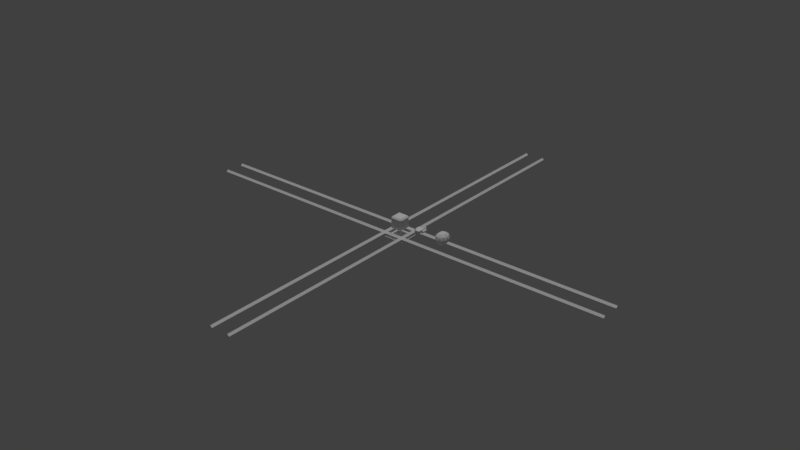 # Source: meshes.blend  (saved by Blender 2.79.0; exported with 4.5.12 LTS)
import bpy
from mathutils import Matrix  # noqa: F401  (used for matrix-valued properties, if any)

bpy.ops.wm.read_factory_settings(use_empty=True)
scene = bpy.context.scene
scene.name = 'Scene'

# ---- collections
col_collection_1 = bpy.data.collections.new('Collection 1'); scene.collection.children.link(col_collection_1)

# ---- materials (node trees are filled in below, after node groups)
mat_vertexcolor = bpy.data.materials.new('VertexColor')
mat_vertexcolor.alpha_threshold = 0.0
mat_vertexcolor.use_transparent_shadow = False
mat_vertexcolor.roughness = 0.5
mat_vertexcolor.specular_intensity = 0.0

# ---- node groups
ng_auto_smooth = bpy.data.node_groups.new('Auto Smooth', 'GeometryNodeTree')
_s = ng_auto_smooth.interface.new_socket(name='Geometry', in_out='OUTPUT', socket_type='NodeSocketGeometry')
_s = ng_auto_smooth.interface.new_socket(name='Geometry', in_out='INPUT', socket_type='NodeSocketGeometry')
_s = ng_auto_smooth.interface.new_socket(name='Angle', in_out='INPUT', socket_type='NodeSocketFloat')
_s.subtype = 'ANGLE'
_s.min_value = 0.0
_s.max_value = 3.142
ng_auto_smooth.is_modifier = True
_N = ng_auto_smooth.nodes; _L = ng_auto_smooth.links
n0 = _N.new('NodeGroupOutput'); n0.name = 'Group Output'; n0.location = (480, -100)
n1 = _N.new('NodeGroupInput'); n1.name = 'Group Input'; n1.location = (-420, -300)
n2 = _N.new('NodeGroupInput'); n2.name = 'Group Input.001'; n2.location = (-60, -100)
n3 = _N.new('GeometryNodeSetShadeSmooth'); n3.name = 'Set Shade Smooth'; n3.location = (120, -100)
n3.domain = 'EDGE'
n4 = _N.new('GeometryNodeSetShadeSmooth'); n4.name = 'Set Shade Smooth.001'; n4.location = (300, -100)
n5 = _N.new('GeometryNodeInputMeshEdgeAngle'); n5.name = 'Edge Angle'; n5.location = (-420, -220)
n6 = _N.new('GeometryNodeInputEdgeSmooth'); n6.name = 'Is Edge Smooth'; n6.location = (-60, -160)
n7 = _N.new('GeometryNodeInputShadeSmooth'); n7.name = 'Is Face Smooth'; n7.location = (-240, -340)
n8 = _N.new('FunctionNodeBooleanMath'); n8.name = 'Boolean Math'; n8.location = (-60, -220)
n9 = _N.new('FunctionNodeCompare'); n9.name = 'Compare'; n9.location = (-240, -180)
n9.operation = 'LESS_EQUAL'
_L.new(n5.outputs[0], n9.inputs[0])
_L.new(n4.outputs[0], n0.inputs[0])
_L.new(n1.outputs[1], n9.inputs[1])
_L.new(n9.outputs[0], n8.inputs[0])
_L.new(n7.outputs[0], n8.inputs[1])
_L.new(n2.outputs[0], n3.inputs[0])
_L.new(n6.outputs[0], n3.inputs[1])
_L.new(n3.outputs[0], n4.inputs[0])
_L.new(n8.outputs[0], n3.inputs[2])
n0.is_active_output = True

# ---- material node trees

# ---- world
world_world = bpy.data.worlds.new('World'); scene.world = world_world
world_world.color = (0.05088, 0.05088, 0.05088)
world_world.use_sun_shadow = False
world_world.sun_shadow_jitter_overblur = 0.0
world_world.cycles.sampling_method = 'MANUAL'

# ---- lights
light_hemi = bpy.data.lights.new('Hemi', 'SUN')
light_hemi.transmission_factor = 0.0
light_hemi.angle = 0.1993
light_hemi.energy = 1.0
light_hemi.shadow_buffer_clip_start = 0.5
light_hemi.shadow_soft_size = 0.1
light_hemi.shadow_cascade_max_distance = 1000.0

# ---- meshes
me_egg = bpy.data.meshes.new('Egg')
me_egg.from_pydata([(0.1462, 0.2454, -4.265e-09), (-4.265e-09, 0.3155, -4.265e-09), (0.1712, -0.1786, 0.1308), (-0.06538, -0.2555, 0.1308), (-0.2116, -0.03992, 0.1308), (-0.06538, 0.2454, 0.1308), (0.1712, 0.1404, 0.1308), (0.0404, -0.1786, 0.2116), (0.1308, -0.03986, 0.2116), (-0.1058, -0.1262, 0.2116), (-0.1058, 0.08376, 0.2116), (0.0404, 0.1404, 0.2116), (-4.265e-09, -0.03309, 0.2487), (0.2225, -0.03309, 0.1112), (0.06874, 0.2597, 0.1112), (-0.18, 0.1399, 0.1112), (-0.18, -0.185, 0.1112), (0.06874, -0.2658, 0.1112), (0.18, 0.1399, -0.1112), (-0.06874, 0.2597, -0.1112), (-0.2225, -0.03309, -0.1112), (-0.06874, -0.2658, -0.1112), (0.18, -0.185, -0.1112), (-4.265e-09, -0.03309, -0.2487), (-0.2365, 0.08376, -4.265e-09), (-0.1462, 0.2454, -4.265e-09), (-0.1462, -0.2555, -4.265e-09), (-0.2365, -0.1262, -4.265e-09), (0.1462, -0.2555, -4.265e-09), (-4.265e-09, -0.303, -4.265e-09), (0.2365, 0.08376, -4.265e-09), (0.2365, -0.1262, -4.265e-09), (0.06538, 0.2454, -0.1308), (-0.1712, 0.1404, -0.1308), (-0.0404, 0.1404, -0.2116), (-0.1712, -0.1786, -0.1308), (-0.1308, -0.03986, -0.2116), (0.1058, 0.08376, -0.2116), (0.2116, -0.03992, -0.1308), (0.06538, -0.2555, -0.1308), (0.1058, -0.1262, -0.2116), (-0.0404, -0.1786, -0.2116)], [], [(40, 23, 37), (38, 40, 37), (38, 37, 18), (40, 22, 39), (41, 40, 39), (41, 39, 21), (13, 6, 8), (14, 5, 11), (15, 4, 10), (16, 3, 9), (17, 2, 7), (18, 0, 30), (19, 25, 1), (20, 27, 24), (21, 29, 26), (22, 31, 28), (18, 32, 0), (19, 33, 25), (20, 35, 27), (21, 39, 29), (22, 38, 31), (23, 34, 37), (23, 36, 34), (23, 41, 36), (22, 40, 38), (23, 40, 41), (36, 35, 20), (36, 41, 35), (41, 21, 35), (34, 33, 19), (34, 36, 33), (36, 20, 33), (37, 32, 18), (37, 34, 32), (34, 19, 32), (31, 30, 13), (31, 38, 30), (38, 18, 30), (29, 28, 17), (29, 39, 28), (39, 22, 28), (27, 26, 16), (27, 35, 26), (35, 21, 26), (25, 24, 15), (25, 33, 24), (33, 20, 24), (0, 1, 14), (0, 32, 1), (32, 19, 1), (28, 2, 17), (28, 31, 2), (31, 13, 2), (26, 3, 16), (26, 29, 3), (29, 17, 3), (24, 4, 15), (24, 27, 4), (27, 16, 4), (1, 5, 14), (1, 25, 5), (25, 15, 5), (30, 6, 13), (30, 0, 6), (0, 14, 6), (7, 8, 12), (7, 2, 8), (2, 13, 8), (9, 7, 12), (9, 3, 7), (3, 17, 7), (10, 9, 12), (10, 4, 9), (4, 16, 9), (11, 10, 12), (11, 5, 10), (5, 15, 10), (8, 11, 12), (8, 6, 11), (6, 14, 11)])
_ca = me_egg.color_attributes.new('Col', 'BYTE_COLOR', 'CORNER')
_ca.data.foreach_set('color', [1.0, 1.0, 1.0, 1.0, 1.0, 1.0, 1.0, 1.0, 1.0, 1.0, 1.0, 1.0, 1.0, 1.0, 1.0, 1.0, 1.0, 1.0, 1.0, 1.0, 1.0, 1.0, 1.0, 1.0, 0.4678, 0.2918, 0.6172, 1.0, 0.4678, 0.2918, 0.6172, 1.0, 0.4678, 0.2918, 0.6172, 1.0, 1.0, 1.0, 1.0, 1.0, 1.0, 1.0, 1.0, 1.0, 1.0, 1.0, 1.0, 1.0, 1.0, 1.0, 1.0, 1.0, 1.0, 1.0, 1.0, 1.0, 1.0, 1.0, 1.0, 1.0, 1.0, 1.0, 1.0, 1.0, 1.0, 1.0, 1.0, 1.0, 1.0, 1.0, 1.0, 1.0, 1.0, 1.0, 1.0, 1.0, 1.0, 1.0, 1.0, 1.0, 1.0, 1.0, 1.0, 1.0, 1.0, 1.0, 1.0, 1.0, 1.0, 1.0, 1.0, 1.0, 1.0, 1.0, 1.0, 1.0, 0.7231, 0.3515, 0.2423, 1.0, 0.7231, 0.3515, 0.2423, 1.0, 0.7231, 0.3515, 0.2423, 1.0, 1.0, 1.0, 1.0, 1.0, 1.0, 1.0, 1.0, 1.0, 1.0, 1.0, 1.0, 1.0, 1.0, 1.0, 1.0, 1.0, 1.0, 1.0, 1.0, 1.0, 1.0, 1.0, 1.0, 1.0, 1.0, 1.0, 1.0, 1.0, 1.0, 1.0, 1.0, 1.0, 1.0, 1.0, 1.0, 1.0, 1.0, 1.0, 1.0, 1.0, 1.0, 1.0, 1.0, 1.0, 1.0, 1.0, 1.0, 1.0, 1.0, 1.0, 1.0, 1.0, 1.0, 1.0, 1.0, 1.0, 1.0, 1.0, 1.0, 1.0, 1.0, 1.0, 1.0, 1.0, 1.0, 1.0, 1.0, 1.0, 1.0, 1.0, 1.0, 1.0, 1.0, 1.0, 1.0, 1.0, 1.0, 1.0, 1.0, 1.0, 1.0, 1.0, 1.0, 1.0, 1.0, 1.0, 1.0, 1.0, 1.0, 1.0, 1.0, 1.0, 1.0, 1.0, 1.0, 1.0, 1.0, 1.0, 1.0, 1.0, 1.0, 1.0, 1.0, 1.0, 1.0, 1.0, 1.0, 1.0, 0.5395, 0.2705, 0.4179, 1.0, 0.5395, 0.2705, 0.4179, 1.0, 0.5395, 0.2705, 0.4179, 1.0, 1.0, 1.0, 1.0, 1.0, 1.0, 1.0, 1.0, 1.0, 1.0, 1.0, 1.0, 1.0, 0.4678, 0.2918, 0.6172, 1.0, 0.4678, 0.2918, 0.6172, 1.0, 0.4678, 0.2918, 0.6172, 1.0, 0.5395, 0.2705, 0.4179, 1.0, 0.5395, 0.2705, 0.4179, 1.0, 0.5395, 0.2705, 0.4179, 1.0, 1.0, 1.0, 1.0, 1.0, 1.0, 1.0, 1.0, 1.0, 1.0, 1.0, 1.0, 1.0, 1.0, 1.0, 1.0, 1.0, 1.0, 1.0, 1.0, 1.0, 1.0, 1.0, 1.0, 1.0, 0.4678, 0.2918, 0.6172, 1.0, 0.4678, 0.2918, 0.6172, 1.0, 0.4678, 0.2918, 0.6172, 1.0, 0.5395, 0.2705, 0.4179, 1.0, 0.5395, 0.2705, 0.4179, 1.0, 0.5395, 0.2705, 0.4179, 1.0, 1.0, 1.0, 1.0, 1.0, 1.0, 1.0, 1.0, 1.0, 1.0, 1.0, 1.0, 1.0, 0.5395, 0.2705, 0.4179, 1.0, 0.5395, 0.2705, 0.4179, 1.0, 0.5395, 0.2705, 0.4179, 1.0, 1.0, 1.0, 1.0, 1.0, 1.0, 1.0, 1.0, 1.0, 1.0, 1.0, 1.0, 1.0, 1.0, 1.0, 1.0, 1.0, 1.0, 1.0, 1.0, 1.0, 1.0, 1.0, 1.0, 1.0, 0.5395, 0.2705, 0.4179, 1.0, 0.5395, 0.2705, 0.4179, 1.0, 0.5395, 0.2705, 0.4179, 1.0, 1.0, 1.0, 1.0, 1.0, 1.0, 1.0, 1.0, 1.0, 1.0, 1.0, 1.0, 1.0, 1.0, 1.0, 1.0, 1.0, 1.0, 1.0, 1.0, 1.0, 1.0, 1.0, 1.0, 1.0, 1.0, 1.0, 1.0, 1.0, 1.0, 1.0, 1.0, 1.0, 1.0, 1.0, 1.0, 1.0, 1.0, 1.0, 1.0, 1.0, 1.0, 1.0, 1.0, 1.0, 1.0, 1.0, 1.0, 1.0, 1.0, 1.0, 1.0, 1.0, 1.0, 1.0, 1.0, 1.0, 1.0, 1.0, 1.0, 1.0, 1.0, 1.0, 1.0, 1.0, 1.0, 1.0, 1.0, 1.0, 1.0, 1.0, 1.0, 1.0, 0.4678, 0.2918, 0.6172, 1.0, 0.4678, 0.2918, 0.6172, 1.0, 0.4678, 0.2918, 0.6172, 1.0, 1.0, 1.0, 1.0, 1.0, 1.0, 1.0, 1.0, 1.0, 1.0, 1.0, 1.0, 1.0, 1.0, 1.0, 1.0, 1.0, 1.0, 1.0, 1.0, 1.0, 1.0, 1.0, 1.0, 1.0, 1.0, 1.0, 1.0, 1.0, 1.0, 1.0, 1.0, 1.0, 1.0, 1.0, 1.0, 1.0, 1.0, 1.0, 1.0, 1.0, 1.0, 1.0, 1.0, 1.0, 1.0, 1.0, 1.0, 1.0, 1.0, 1.0, 1.0, 1.0, 1.0, 1.0, 1.0, 1.0, 1.0, 1.0, 1.0, 1.0, 1.0, 1.0, 1.0, 1.0, 1.0, 1.0, 1.0, 1.0, 1.0, 1.0, 1.0, 1.0, 1.0, 1.0, 1.0, 1.0, 1.0, 1.0, 1.0, 1.0, 1.0, 1.0, 1.0, 1.0, 1.0, 1.0, 1.0, 1.0, 1.0, 1.0, 1.0, 1.0, 1.0, 1.0, 1.0, 1.0, 0.5395, 0.2705, 0.4179, 1.0, 0.5395, 0.2705, 0.4179, 1.0, 0.5395, 0.2705, 0.4179, 1.0, 1.0, 1.0, 1.0, 1.0, 1.0, 1.0, 1.0, 1.0, 1.0, 1.0, 1.0, 1.0, 1.0, 1.0, 1.0, 1.0, 1.0, 1.0, 1.0, 1.0, 1.0, 1.0, 1.0, 1.0, 1.0, 1.0, 1.0, 1.0, 1.0, 1.0, 1.0, 1.0, 1.0, 1.0, 1.0, 1.0, 1.0, 1.0, 1.0, 1.0, 1.0, 1.0, 1.0, 1.0, 1.0, 1.0, 1.0, 1.0, 1.0, 1.0, 1.0, 1.0, 1.0, 1.0, 1.0, 1.0, 1.0, 1.0, 1.0, 1.0, 0.7157, 0.7231, 0.1683, 1.0, 0.7157, 0.7231, 0.1683, 1.0, 0.7157, 0.7231, 0.1683, 1.0, 1.0, 1.0, 1.0, 1.0, 1.0, 1.0, 1.0, 1.0, 1.0, 1.0, 1.0, 1.0, 1.0, 1.0, 1.0, 1.0, 1.0, 1.0, 1.0, 1.0, 1.0, 1.0, 1.0, 1.0, 1.0, 1.0, 1.0, 1.0, 1.0, 1.0, 1.0, 1.0, 1.0, 1.0, 1.0, 1.0, 0.7231, 0.3515, 0.2423, 1.0, 0.7231, 0.3515, 0.2423, 1.0, 0.7231, 0.3515, 0.2423, 1.0, 1.0, 1.0, 1.0, 1.0, 1.0, 1.0, 1.0, 1.0, 1.0, 1.0, 1.0, 1.0, 0.7231, 0.3515, 0.2423, 1.0, 0.7231, 0.3515, 0.2423, 1.0, 0.7231, 0.3515, 0.2423, 1.0, 1.0, 1.0, 1.0, 1.0, 1.0, 1.0, 1.0, 1.0, 1.0, 1.0, 1.0, 1.0, 1.0, 1.0, 1.0, 1.0, 1.0, 1.0, 1.0, 1.0, 1.0, 1.0, 1.0, 1.0, 1.0, 1.0, 1.0, 1.0, 1.0, 1.0, 1.0, 1.0, 1.0, 1.0, 1.0, 1.0, 0.7157, 0.7231, 0.1683, 1.0, 0.7157, 0.7231, 0.1683, 1.0, 0.7157, 0.7231, 0.1683, 1.0, 1.0, 1.0, 1.0, 1.0, 1.0, 1.0, 1.0, 1.0, 1.0, 1.0, 1.0, 1.0, 1.0, 1.0, 1.0, 1.0, 1.0, 1.0, 1.0, 1.0, 1.0, 1.0, 1.0, 1.0, 1.0, 1.0, 1.0, 1.0, 1.0, 1.0, 1.0, 1.0, 1.0, 1.0, 1.0, 1.0, 0.7157, 0.7231, 0.1683, 1.0, 0.7157, 0.7231, 0.1683, 1.0, 0.7157, 0.7231, 0.1683, 1.0, 1.0, 1.0, 1.0, 1.0, 1.0, 1.0, 1.0, 1.0, 1.0, 1.0, 1.0, 1.0, 0.7157, 0.7231, 0.1683, 1.0, 0.7157, 0.7231, 0.1683, 1.0, 0.7157, 0.7231, 0.1683, 1.0, 1.0, 1.0, 1.0, 1.0, 1.0, 1.0, 1.0, 1.0, 1.0, 1.0, 1.0, 1.0, 1.0, 1.0, 1.0, 1.0, 1.0, 1.0, 1.0, 1.0, 1.0, 1.0, 1.0, 1.0, 1.0, 1.0, 1.0, 1.0, 1.0, 1.0, 1.0, 1.0, 1.0, 1.0, 1.0, 1.0, 1.0, 1.0, 1.0, 1.0, 1.0, 1.0, 1.0, 1.0, 1.0, 1.0, 1.0, 1.0, 0.7231, 0.3515, 0.2423, 1.0, 0.7231, 0.3515, 0.2423, 1.0, 0.7231, 0.3515, 0.2423, 1.0, 0.7157, 0.7231, 0.1683, 1.0, 0.7157, 0.7231, 0.1683, 1.0, 0.7157, 0.7231, 0.1683, 1.0, 1.0, 1.0, 1.0, 1.0, 1.0, 1.0, 1.0, 1.0, 1.0, 1.0, 1.0, 1.0, 1.0, 1.0, 1.0, 1.0, 1.0, 1.0, 1.0, 1.0, 1.0, 1.0, 1.0, 1.0, 1.0, 1.0, 1.0, 1.0, 1.0, 1.0, 1.0, 1.0, 1.0, 1.0, 1.0, 1.0, 0.7157, 0.7231, 0.1683, 1.0, 0.7157, 0.7231, 0.1683, 1.0, 0.7157, 0.7231, 0.1683, 1.0, 1.0, 1.0, 1.0, 1.0, 1.0, 1.0, 1.0, 1.0, 1.0, 1.0, 1.0, 1.0])
me_egg.materials.append(mat_vertexcolor)
me_egg.use_remesh_preserve_volume = False
me_egg.use_remesh_preserve_attributes = False
me_egg.use_mirror_vertex_groups = False
me_egg.use_paint_bone_selection = False
me_egg.use_paint_mask = True
me_egg.update()
me_doll = bpy.data.meshes.new('Doll')
me_doll.from_pydata([(-1.08e-09, 0.1683, -0.07677), (0.05555, 0.1279, -0.03433), (-0.02122, 0.103, -0.03433), (-0.06866, 0.1683, -0.03433), (-0.02122, 0.2336, -0.03433), (0.05555, 0.2086, -0.03433), (0.02122, 0.103, 0.03433), (-0.05555, 0.1279, 0.03433), (-0.05555, 0.2086, 0.03433), (0.02122, 0.2336, 0.03433), (0.06866, 0.1683, 0.03433), (-1.08e-09, 0.1683, 0.07677), (-0.01247, 0.1299, -0.0653), (0.03265, 0.1445, -0.0653), (0.02018, 0.1062, -0.04036), (0.0653, 0.1683, -0.04036), (0.03265, 0.192, -0.0653), (-0.04036, 0.1683, -0.0653), (-0.05283, 0.1299, -0.04036), (-0.01247, 0.2066, -0.0653), (-0.05283, 0.2066, -0.04036), (0.02018, 0.2304, -0.04036), (0.07301, 0.1445, 9.644e-10), (0.07301, 0.192, 9.644e-10), (-1.08e-09, 0.0915, 9.644e-10), (0.04512, 0.1062, 9.644e-10), (-0.07301, 0.1445, 9.644e-10), (-0.04512, 0.1062, 9.644e-10), (-0.04512, 0.2304, 9.644e-10), (-0.07301, 0.192, 9.644e-10), (0.04512, 0.2304, 9.644e-10), (-1.08e-09, 0.245, 9.644e-10), (0.05283, 0.1299, 0.04036), (-0.02018, 0.1062, 0.04036), (-0.0653, 0.1683, 0.04036), (-0.02018, 0.2304, 0.04036), (0.05283, 0.2066, 0.04036), (0.01247, 0.1299, 0.0653), (0.04036, 0.1683, 0.0653), (-0.03265, 0.1445, 0.0653), (-0.03265, 0.192, 0.0653), (0.01247, 0.2066, 0.0653), (-0.09659, -0.2449, -0.05132), (-0.09659, -0.2449, 0.05132), (-0.09659, 0.08143, -0.05132), (-0.09659, 0.08143, 0.05132), (0.09659, -0.2449, -0.05132), (0.09659, -0.2449, 0.05132), (0.09659, 0.08143, -0.05132), (0.09659, 0.08143, 0.05132), (0.1532, 0.08143, 0.04733), (0.1351, 0.08143, 0.04373), (0.1197, 0.08143, 0.03347), (0.1095, 0.08143, 0.01811), (0.1059, 0.08143, -9.165e-11), (0.1095, 0.08143, -0.01811), (0.1197, 0.08143, -0.03347), (0.1351, 0.08143, -0.04373), (0.1532, 0.08143, -0.04733), (0.1713, 0.08143, -0.04373), (0.1867, 0.08143, -0.03347), (0.1969, 0.08143, -0.01811), (0.2005, 0.08143, 2.542e-09), (0.1969, 0.08143, 0.01811), (0.1867, 0.08143, 0.03347), (0.1713, 0.08143, 0.04373), (0.1532, -0.1205, 0.04733), (0.1351, -0.1205, 0.04373), (0.1197, -0.1205, 0.03347), (0.1095, -0.1205, 0.01811), (0.1059, -0.1205, -9.165e-11), (0.1095, -0.1205, -0.01811), (0.1197, -0.1205, -0.03347), (0.1351, -0.1205, -0.04373), (0.1532, -0.1205, -0.04733), (0.1713, -0.1205, -0.04373), (0.1867, -0.1205, -0.03347), (0.1969, -0.1205, -0.01811), (0.2005, -0.1205, 2.542e-09), (0.1969, -0.1205, 0.01811), (0.1867, -0.1205, 0.03347), (0.1713, -0.1205, 0.04373), (-0.1532, 0.08143, 0.04733), (-0.1713, 0.08143, 0.04373), (-0.1867, 0.08143, 0.03347), (-0.1969, 0.08143, 0.01811), (-0.2005, 0.08143, -9.165e-11), (-0.1969, 0.08143, -0.01811), (-0.1867, 0.08143, -0.03347), (-0.1713, 0.08143, -0.04373), (-0.1532, 0.08143, -0.04733), (-0.1351, 0.08143, -0.04373), (-0.1197, 0.08143, -0.03347), (-0.1095, 0.08143, -0.01811), (-0.1059, 0.08143, 2.542e-09), (-0.1095, 0.08143, 0.01811), (-0.1197, 0.08143, 0.03347), (-0.1351, 0.08143, 0.04373), (-0.1532, -0.1205, 0.04733), (-0.1713, -0.1205, 0.04373), (-0.1867, -0.1205, 0.03347), (-0.1969, -0.1205, 0.01811), (-0.2005, -0.1205, -9.165e-11), (-0.1969, -0.1205, -0.01811), (-0.1867, -0.1205, -0.03347), (-0.1713, -0.1205, -0.04373), (-0.1532, -0.1205, -0.04733), (-0.1351, -0.1205, -0.04373), (-0.1197, -0.1205, -0.03347), (-0.1095, -0.1205, -0.01811), (-0.1059, -0.1205, 2.542e-09), (-0.1095, -0.1205, 0.01811), (-0.1197, -0.1205, 0.03347), (-0.1351, -0.1205, 0.04373), (-1.543e-08, 0.2066, -0.089), (0.06731, 0.1413, -0.0611), (-0.02571, 0.1136, -0.07305), (-0.08319, 0.1863, -0.04177), (-0.02571, 0.2589, -0.0105), (0.06731, 0.2312, -0.02244), (-0.01511, 0.1584, -0.09462), (0.03956, 0.1747, -0.0876), (0.02445, 0.12, -0.07822), (0.07912, 0.1891, -0.04848), (0.03956, 0.2275, -0.06488), (-0.0489, 0.2011, -0.07624), (-0.06401, 0.1464, -0.06686), (-0.01511, 0.2438, -0.05786), (-0.06401, 0.2319, -0.0301), (0.02445, 0.2583, -0.01873), (0.08846, 0.1434, -0.01492), (0.08846, 0.1962, 0.007801), (-1.543e-08, 0.08437, -0.04033), (0.05467, 0.1007, -0.03331), (-0.08846, 0.1434, -0.01492), (-0.05467, 0.1007, -0.03331), (-0.05467, 0.2389, 0.02618), (-0.08846, 0.1962, 0.007801), (0.05467, 0.2389, 0.02618), (-1.543e-08, 0.2553, 0.03321)], [], [(0, 13, 12), (1, 13, 15), (0, 12, 17), (0, 17, 19), (0, 19, 16), (1, 15, 22), (2, 14, 24), (3, 18, 26), (4, 20, 28), (5, 21, 30), (1, 22, 25), (2, 24, 27), (3, 26, 29), (4, 28, 31), (5, 30, 23), (6, 32, 37), (7, 33, 39), (8, 34, 40), (9, 35, 41), (10, 36, 38), (38, 41, 11), (38, 36, 41), (36, 9, 41), (41, 40, 11), (41, 35, 40), (35, 8, 40), (40, 39, 11), (40, 34, 39), (34, 7, 39), (39, 37, 11), (39, 33, 37), (33, 6, 37), (37, 38, 11), (37, 32, 38), (32, 10, 38), (23, 36, 10), (23, 30, 36), (30, 9, 36), (31, 35, 9), (31, 28, 35), (28, 8, 35), (29, 34, 8), (29, 26, 34), (26, 7, 34), (27, 33, 7), (27, 24, 33), (24, 6, 33), (25, 32, 6), (25, 22, 32), (22, 10, 32), (30, 31, 9), (30, 21, 31), (21, 4, 31), (28, 29, 8), (28, 20, 29), (20, 3, 29), (26, 27, 7), (26, 18, 27), (18, 2, 27), (24, 25, 6), (24, 14, 25), (14, 1, 25), (22, 23, 10), (22, 15, 23), (15, 5, 23), (16, 21, 5), (16, 19, 21), (19, 4, 21), (19, 20, 4), (19, 17, 20), (17, 3, 20), (17, 18, 3), (17, 12, 18), (12, 2, 18), (15, 16, 5), (15, 13, 16), (13, 0, 16), (12, 14, 2), (12, 13, 14), (13, 1, 14), (42, 43, 45, 44), (44, 45, 49, 48), (48, 49, 47, 46), (46, 47, 43, 42), (44, 48, 46, 42), (49, 45, 43, 47), (51, 50, 65, 64, 63, 62, 61, 60, 59, 58, 57, 56, 55, 54, 53, 52), (67, 68, 69, 70, 71, 72, 73, 74, 75, 76, 77, 78, 79, 80, 81, 66), (54, 55, 71, 70), (62, 63, 79, 78), (55, 56, 72, 71), (63, 64, 80, 79), (56, 57, 73, 72), (64, 65, 81, 80), (57, 58, 74, 73), (50, 51, 67, 66), (65, 50, 66, 81), (58, 59, 75, 74), (51, 52, 68, 67), (59, 60, 76, 75), (52, 53, 69, 68), (60, 61, 77, 76), (53, 54, 70, 69), (61, 62, 78, 77), (83, 82, 97, 96, 95, 94, 93, 92, 91, 90, 89, 88, 87, 86, 85, 84), (99, 100, 101, 102, 103, 104, 105, 106, 107, 108, 109, 110, 111, 112, 113, 98), (86, 87, 103, 102), (94, 95, 111, 110), (87, 88, 104, 103), (95, 96, 112, 111), (88, 89, 105, 104), (96, 97, 113, 112), (89, 90, 106, 105), (82, 83, 99, 98), (97, 82, 98, 113), (90, 91, 107, 106), (83, 84, 100, 99), (91, 92, 108, 107), (84, 85, 101, 100), (92, 93, 109, 108), (85, 86, 102, 101), (93, 94, 110, 109), (114, 121, 120), (115, 121, 123), (114, 120, 125), (114, 125, 127), (114, 127, 124), (115, 123, 130), (116, 122, 132), (117, 126, 134), (118, 128, 136), (119, 129, 138), (115, 130, 133), (116, 132, 135), (117, 134, 137), (118, 136, 139), (119, 138, 131), (138, 129, 139), (129, 118, 139), (136, 128, 137), (128, 117, 137), (134, 126, 135), (126, 116, 135), (132, 122, 133), (122, 115, 133), (131, 138, 139, 136, 137, 134, 135, 132, 133, 130), (130, 123, 131), (123, 119, 131), (124, 129, 119), (124, 127, 129), (127, 118, 129), (127, 128, 118), (127, 125, 128), (125, 117, 128), (125, 126, 117), (125, 120, 126), (120, 116, 126), (123, 124, 119), (123, 121, 124), (121, 114, 124), (120, 122, 116), (120, 121, 122), (121, 115, 122)])
me_doll.polygons.foreach_set('use_smooth', [1, 1, 1, 1, 1, 1, 1, 1, 1, 1, 1, 1, 1, 1, 1, 1, 1, 1, 1, 1, 1, 1, 1, 1, 1, 1, 1, 1, 1, 1, 1, 1, 1, 1, 1, 1, 1, 1, 1, 1, 1, 1, 1, 1, 1, 1, 1, 1, 1, 1, 1, 1, 1, 1, 1, 1, 1, 1, 1, 1, 1, 1, 1, 1, 1, 1, 1, 1, 1, 1, 1, 1, 1, 1, 1, 1, 1, 1, 1, 1, 0, 0, 0, 0, 0, 0, 1, 1, 1, 1, 1, 1, 1, 1, 1, 1, 1, 1, 1, 1, 1, 1, 1, 1, 1, 1, 1, 1, 1, 1, 1, 1, 1, 1, 1, 1, 1, 1, 1, 1, 1, 1, 1, 1, 1, 1, 1, 1, 1, 1, 1, 1, 1, 1, 1, 1, 1, 1, 1, 1, 1, 1, 1, 1, 1, 1, 1, 1, 1, 1, 1, 1, 1, 1, 1, 1, 1, 1, 1, 1, 1, 1, 1])
_ca = me_doll.color_attributes.new('Col', 'BYTE_COLOR', 'CORNER')
_ca.data.foreach_set('color', [0.1912, 0.5841, 0.6584, 1.0, 0.1912, 0.5841, 0.6584, 1.0, 0.1912, 0.5841, 0.6584, 1.0, 0.1912, 0.5841, 0.6584, 1.0, 0.1912, 0.5841, 0.6584, 1.0, 0.1912, 0.5841, 0.6584, 1.0, 0.1912, 0.5841, 0.6584, 1.0, 0.1912, 0.5841, 0.6584, 1.0, 0.1912, 0.5841, 0.6584, 1.0, 0.1912, 0.5841, 0.6584, 1.0, 0.1912, 0.5841, 0.6584, 1.0, 0.1912, 0.5841, 0.6584, 1.0, 0.1912, 0.5841, 0.6584, 1.0, 0.1912, 0.5841, 0.6584, 1.0, 0.1912, 0.5841, 0.6584, 1.0, 0.1912, 0.5841, 0.6584, 1.0, 0.1912, 0.5841, 0.6584, 1.0, 0.1912, 0.5841, 0.6584, 1.0, 0.1912, 0.5841, 0.6584, 1.0, 0.1912, 0.5841, 0.6584, 1.0, 0.1912, 0.5841, 0.6584, 1.0, 0.1912, 0.5841, 0.6584, 1.0, 0.1912, 0.5841, 0.6584, 1.0, 0.1912, 0.5841, 0.6584, 1.0, 0.1912, 0.5841, 0.6584, 1.0, 0.1912, 0.5841, 0.6584, 1.0, 0.1912, 0.5841, 0.6584, 1.0, 0.1912, 0.5841, 0.6584, 1.0, 0.1912, 0.5841, 0.6584, 1.0, 0.1912, 0.5841, 0.6584, 1.0, 0.1912, 0.5841, 0.6584, 1.0, 0.1912, 0.5841, 0.6584, 1.0, 0.1912, 0.5841, 0.6584, 1.0, 0.1912, 0.5841, 0.6584, 1.0, 0.1912, 0.5841, 0.6584, 1.0, 0.1912, 0.5841, 0.6584, 1.0, 0.1912, 0.5841, 0.6584, 1.0, 0.1912, 0.5841, 0.6584, 1.0, 0.1912, 0.5841, 0.6584, 1.0, 0.1912, 0.5841, 0.6584, 1.0, 0.1912, 0.5841, 0.6584, 1.0, 0.1912, 0.5841, 0.6584, 1.0, 0.1912, 0.5841, 0.6584, 1.0, 0.1912, 0.5841, 0.6584, 1.0, 0.1912, 0.5841, 0.6584, 1.0, 0.1912, 0.5841, 0.6584, 1.0, 0.1912, 0.5841, 0.6584, 1.0, 0.1912, 0.5841, 0.6584, 1.0, 0.1912, 0.5841, 0.6584, 1.0, 0.1912, 0.5841, 0.6584, 1.0, 0.1912, 0.5841, 0.6584, 1.0, 0.1912, 0.5841, 0.6584, 1.0, 0.1912, 0.5841, 0.6584, 1.0, 0.1912, 0.5841, 0.6584, 1.0, 0.1912, 0.5841, 0.6584, 1.0, 0.1912, 0.5841, 0.6584, 1.0, 0.1912, 0.5841, 0.6584, 1.0, 0.1912, 0.5841, 0.6584, 1.0, 0.1912, 0.5841, 0.6584, 1.0, 0.1912, 0.5841, 0.6584, 1.0, 0.1912, 0.5841, 0.6584, 1.0, 0.1912, 0.5841, 0.6584, 1.0, 0.1912, 0.5841, 0.6584, 1.0, 0.1912, 0.5841, 0.6584, 1.0, 0.1912, 0.5841, 0.6584, 1.0, 0.1912, 0.5841, 0.6584, 1.0, 0.1912, 0.5841, 0.6584, 1.0, 0.1912, 0.5841, 0.6584, 1.0, 0.1912, 0.5841, 0.6584, 1.0, 0.1912, 0.5841, 0.6584, 1.0, 0.1912, 0.5841, 0.6584, 1.0, 0.1912, 0.5841, 0.6584, 1.0, 0.1912, 0.5841, 0.6584, 1.0, 0.1912, 0.5841, 0.6584, 1.0, 0.1912, 0.5841, 0.6584, 1.0, 0.1912, 0.5841, 0.6584, 1.0, 0.1912, 0.5841, 0.6584, 1.0, 0.1912, 0.5841, 0.6584, 1.0, 0.1912, 0.5841, 0.6584, 1.0, 0.1912, 0.5841, 0.6584, 1.0, 0.1912, 0.5841, 0.6584, 1.0, 0.1912, 0.5841, 0.6584, 1.0, 0.1912, 0.5841, 0.6584, 1.0, 0.1912, 0.5841, 0.6584, 1.0, 0.1912, 0.5841, 0.6584, 1.0, 0.1912, 0.5841, 0.6584, 1.0, 0.1912, 0.5841, 0.6584, 1.0, 0.1912, 0.5841, 0.6584, 1.0, 0.1912, 0.5841, 0.6584, 1.0, 0.1912, 0.5841, 0.6584, 1.0, 0.1912, 0.5841, 0.6584, 1.0, 0.1912, 0.5841, 0.6584, 1.0, 0.1912, 0.5841, 0.6584, 1.0, 0.1912, 0.5841, 0.6584, 1.0, 0.1912, 0.5841, 0.6584, 1.0, 0.1912, 0.5841, 0.6584, 1.0, 0.1912, 0.5841, 0.6584, 1.0, 0.1912, 0.5841, 0.6584, 1.0, 0.1912, 0.5841, 0.6584, 1.0, 0.1912, 0.5841, 0.6584, 1.0, 0.1912, 0.5841, 0.6584, 1.0, 0.1912, 0.5841, 0.6584, 1.0, 0.1912, 0.5841, 0.6584, 1.0, 0.1912, 0.5841, 0.6584, 1.0, 0.1912, 0.5841, 0.6584, 1.0, 0.1912, 0.5841, 0.6584, 1.0, 0.1912, 0.5841, 0.6584, 1.0, 0.1912, 0.5841, 0.6584, 1.0, 0.1912, 0.5841, 0.6584, 1.0, 0.1912, 0.5841, 0.6584, 1.0, 0.1912, 0.5841, 0.6584, 1.0, 0.1912, 0.5841, 0.6584, 1.0, 0.1912, 0.5841, 0.6584, 1.0, 0.1912, 0.5841, 0.6584, 1.0, 0.1912, 0.5841, 0.6584, 1.0, 0.1912, 0.5841, 0.6584, 1.0, 0.1912, 0.5841, 0.6584, 1.0, 0.1912, 0.5841, 0.6584, 1.0, 0.1912, 0.5841, 0.6584, 1.0, 0.1912, 0.5841, 0.6584, 1.0, 0.1912, 0.5841, 0.6584, 1.0, 0.1912, 0.5841, 0.6584, 1.0, 0.1912, 0.5841, 0.6584, 1.0, 0.1912, 0.5841, 0.6584, 1.0, 0.1912, 0.5841, 0.6584, 1.0, 0.1912, 0.5841, 0.6584, 1.0, 0.1912, 0.5841, 0.6584, 1.0, 0.1912, 0.5841, 0.6584, 1.0, 0.1912, 0.5841, 0.6584, 1.0, 0.1912, 0.5841, 0.6584, 1.0, 0.1912, 0.5841, 0.6584, 1.0, 0.1912, 0.5841, 0.6584, 1.0, 0.1912, 0.5841, 0.6584, 1.0, 0.1912, 0.5841, 0.6584, 1.0, 0.1912, 0.5841, 0.6584, 1.0, 0.1912, 0.5841, 0.6584, 1.0, 0.1912, 0.5841, 0.6584, 1.0, 0.1912, 0.5841, 0.6584, 1.0, 0.1912, 0.5841, 0.6584, 1.0, 0.1912, 0.5841, 0.6584, 1.0, 0.1912, 0.5841, 0.6584, 1.0, 0.1912, 0.5841, 0.6584, 1.0, 0.1912, 0.5841, 0.6584, 1.0, 0.1912, 0.5841, 0.6584, 1.0, 0.1912, 0.5841, 0.6584, 1.0, 0.1912, 0.5841, 0.6584, 1.0, 0.1912, 0.5841, 0.6584, 1.0, 0.1912, 0.5841, 0.6584, 1.0, 0.1912, 0.5841, 0.6584, 1.0, 0.1912, 0.5841, 0.6584, 1.0, 0.1912, 0.5841, 0.6584, 1.0, 0.1912, 0.5841, 0.6584, 1.0, 0.1912, 0.5841, 0.6584, 1.0, 0.1912, 0.5841, 0.6584, 1.0, 0.1912, 0.5841, 0.6584, 1.0, 0.1912, 0.5841, 0.6584, 1.0, 0.1912, 0.5841, 0.6584, 1.0, 0.1912, 0.5841, 0.6584, 1.0, 0.1912, 0.5841, 0.6584, 1.0, 0.1912, 0.5841, 0.6584, 1.0, 0.1912, 0.5841, 0.6584, 1.0, 0.1912, 0.5841, 0.6584, 1.0, 0.1912, 0.5841, 0.6584, 1.0, 0.1912, 0.5841, 0.6584, 1.0, 0.1912, 0.5841, 0.6584, 1.0, 0.1912, 0.5841, 0.6584, 1.0, 0.1912, 0.5841, 0.6584, 1.0, 0.1912, 0.5841, 0.6584, 1.0, 0.1912, 0.5841, 0.6584, 1.0, 0.1912, 0.5841, 0.6584, 1.0, 0.1912, 0.5841, 0.6584, 1.0, 0.1912, 0.5841, 0.6584, 1.0, 0.1912, 0.5841, 0.6584, 1.0, 0.1912, 0.5841, 0.6584, 1.0, 0.1912, 0.5841, 0.6584, 1.0, 0.1912, 0.5841, 0.6584, 1.0, 0.1912, 0.5841, 0.6584, 1.0, 0.1912, 0.5841, 0.6584, 1.0, 0.1912, 0.5841, 0.6584, 1.0, 0.1912, 0.5841, 0.6584, 1.0, 0.1912, 0.5841, 0.6584, 1.0, 0.1912, 0.5841, 0.6584, 1.0, 0.1912, 0.5841, 0.6584, 1.0, 0.1912, 0.5841, 0.6584, 1.0, 0.1912, 0.5841, 0.6584, 1.0, 0.1912, 0.5841, 0.6584, 1.0, 0.1912, 0.5841, 0.6584, 1.0, 0.1912, 0.5841, 0.6584, 1.0, 0.1912, 0.5841, 0.6584, 1.0, 0.1912, 0.5841, 0.6584, 1.0, 0.1912, 0.5841, 0.6584, 1.0, 0.1912, 0.5841, 0.6584, 1.0, 0.1912, 0.5841, 0.6584, 1.0, 0.1912, 0.5841, 0.6584, 1.0, 0.1912, 0.5841, 0.6584, 1.0, 0.1912, 0.5841, 0.6584, 1.0, 0.1912, 0.5841, 0.6584, 1.0, 0.1912, 0.5841, 0.6584, 1.0, 0.1912, 0.5841, 0.6584, 1.0, 0.1912, 0.5841, 0.6584, 1.0, 0.1912, 0.5841, 0.6584, 1.0, 0.1912, 0.5841, 0.6584, 1.0, 0.1912, 0.5841, 0.6584, 1.0, 0.1912, 0.5841, 0.6584, 1.0, 0.1912, 0.5841, 0.6584, 1.0, 0.1912, 0.5841, 0.6584, 1.0, 0.1912, 0.5841, 0.6584, 1.0, 0.1912, 0.5841, 0.6584, 1.0, 0.1912, 0.5841, 0.6584, 1.0, 0.1912, 0.5841, 0.6584, 1.0, 0.1912, 0.5841, 0.6584, 1.0, 0.1912, 0.5841, 0.6584, 1.0, 0.1912, 0.5841, 0.6584, 1.0, 0.1912, 0.5841, 0.6584, 1.0, 0.1912, 0.5841, 0.6584, 1.0, 0.1912, 0.5841, 0.6584, 1.0, 0.1912, 0.5841, 0.6584, 1.0, 0.1912, 0.5841, 0.6584, 1.0, 0.1912, 0.5841, 0.6584, 1.0, 0.1912, 0.5841, 0.6584, 1.0, 0.1912, 0.5841, 0.6584, 1.0, 0.1912, 0.5841, 0.6584, 1.0, 0.1912, 0.5841, 0.6584, 1.0, 0.1912, 0.5841, 0.6584, 1.0, 0.1912, 0.5841, 0.6584, 1.0, 0.1912, 0.5841, 0.6584, 1.0, 0.1912, 0.5841, 0.6584, 1.0, 0.1912, 0.5841, 0.6584, 1.0, 0.1912, 0.5841, 0.6584, 1.0, 0.1912, 0.5841, 0.6584, 1.0, 0.1912, 0.5841, 0.6584, 1.0, 0.1912, 0.5841, 0.6584, 1.0, 0.1912, 0.5841, 0.6584, 1.0, 0.1912, 0.5841, 0.6584, 1.0, 0.1912, 0.5841, 0.6584, 1.0, 0.1912, 0.5841, 0.6584, 1.0, 0.1912, 0.5841, 0.6584, 1.0, 0.1912, 0.5841, 0.6584, 1.0, 0.1912, 0.5841, 0.6584, 1.0, 0.1912, 0.5841, 0.6584, 1.0, 0.6584, 0.5271, 0.1683, 1.0, 0.6584, 0.5271, 0.1683, 1.0, 0.6584, 0.5271, 0.1683, 1.0, 0.6584, 0.5271, 0.1683, 1.0, 0.6584, 0.5271, 0.1683, 1.0, 0.6584, 0.5271, 0.1683, 1.0, 0.6584, 0.5271, 0.1683, 1.0, 0.6584, 0.5271, 0.1683, 1.0, 0.6584, 0.5271, 0.1683, 1.0, 0.6584, 0.5271, 0.1683, 1.0, 0.6584, 0.5271, 0.1683, 1.0, 0.6584, 0.5271, 0.1683, 1.0, 0.6584, 0.5271, 0.1683, 1.0, 0.6584, 0.5271, 0.1683, 1.0, 0.6584, 0.5271, 0.1683, 1.0, 0.6584, 0.5271, 0.1683, 1.0, 0.6584, 0.5271, 0.1683, 1.0, 0.6584, 0.5271, 0.1683, 1.0, 0.6584, 0.5271, 0.1683, 1.0, 0.6584, 0.5271, 0.1683, 1.0, 0.6584, 0.5271, 0.1683, 1.0, 0.6584, 0.5271, 0.1683, 1.0, 0.6584, 0.5271, 0.1683, 1.0, 0.6584, 0.5271, 0.1683, 1.0, 0.1912, 0.5841, 0.6584, 1.0, 0.1912, 0.5841, 0.6584, 1.0, 0.1912, 0.5841, 0.6584, 1.0, 0.1912, 0.5841, 0.6584, 1.0, 0.1912, 0.5841, 0.6584, 1.0, 0.1912, 0.5841, 0.6584, 1.0, 0.1912, 0.5841, 0.6584, 1.0, 0.1912, 0.5841, 0.6584, 1.0, 0.1912, 0.5841, 0.6584, 1.0, 0.1912, 0.5841, 0.6584, 1.0, 0.1912, 0.5841, 0.6584, 1.0, 0.1912, 0.5841, 0.6584, 1.0, 0.1912, 0.5841, 0.6584, 1.0, 0.1912, 0.5841, 0.6584, 1.0, 0.1912, 0.5841, 0.6584, 1.0, 0.1912, 0.5841, 0.6584, 1.0, 0.1912, 0.5841, 0.6584, 1.0, 0.1912, 0.5841, 0.6584, 1.0, 0.1912, 0.5841, 0.6584, 1.0, 0.1912, 0.5841, 0.6584, 1.0, 0.1912, 0.5841, 0.6584, 1.0, 0.1912, 0.5841, 0.6584, 1.0, 0.1912, 0.5841, 0.6584, 1.0, 0.1912, 0.5841, 0.6584, 1.0, 0.1912, 0.5841, 0.6584, 1.0, 0.1912, 0.5841, 0.6584, 1.0, 0.1912, 0.5841, 0.6584, 1.0, 0.1912, 0.5841, 0.6584, 1.0, 0.1912, 0.5841, 0.6584, 1.0, 0.1912, 0.5841, 0.6584, 1.0, 0.1912, 0.5841, 0.6584, 1.0, 0.1912, 0.5841, 0.6584, 1.0, 0.1912, 0.5841, 0.6584, 1.0, 0.1912, 0.5841, 0.6584, 1.0, 0.1912, 0.5841, 0.6584, 1.0, 0.1912, 0.5841, 0.6584, 1.0, 0.1912, 0.5841, 0.6584, 1.0, 0.1912, 0.5841, 0.6584, 1.0, 0.1912, 0.5841, 0.6584, 1.0, 0.1912, 0.5841, 0.6584, 1.0, 0.1912, 0.5841, 0.6584, 1.0, 0.1912, 0.5841, 0.6584, 1.0, 0.1912, 0.5841, 0.6584, 1.0, 0.1912, 0.5841, 0.6584, 1.0, 0.1912, 0.5841, 0.6584, 1.0, 0.1912, 0.5841, 0.6584, 1.0, 0.1912, 0.5841, 0.6584, 1.0, 0.1912, 0.5841, 0.6584, 1.0, 0.1912, 0.5841, 0.6584, 1.0, 0.1912, 0.5841, 0.6584, 1.0, 0.1912, 0.5841, 0.6584, 1.0, 0.1912, 0.5841, 0.6584, 1.0, 0.1912, 0.5841, 0.6584, 1.0, 0.1912, 0.5841, 0.6584, 1.0, 0.1912, 0.5841, 0.6584, 1.0, 0.1912, 0.5841, 0.6584, 1.0, 0.1912, 0.5841, 0.6584, 1.0, 0.1912, 0.5841, 0.6584, 1.0, 0.1912, 0.5841, 0.6584, 1.0, 0.1912, 0.5841, 0.6584, 1.0, 0.1912, 0.5841, 0.6584, 1.0, 0.1912, 0.5841, 0.6584, 1.0, 0.1912, 0.5841, 0.6584, 1.0, 0.1912, 0.5841, 0.6584, 1.0, 0.1912, 0.5841, 0.6584, 1.0, 0.1912, 0.5841, 0.6584, 1.0, 0.1912, 0.5841, 0.6584, 1.0, 0.1912, 0.5841, 0.6584, 1.0, 0.1912, 0.5841, 0.6584, 1.0, 0.1912, 0.5841, 0.6584, 1.0, 0.1912, 0.5841, 0.6584, 1.0, 0.1912, 0.5841, 0.6584, 1.0, 0.1912, 0.5841, 0.6584, 1.0, 0.1912, 0.5841, 0.6584, 1.0, 0.1912, 0.5841, 0.6584, 1.0, 0.1912, 0.5841, 0.6584, 1.0, 0.1912, 0.5841, 0.6584, 1.0, 0.1912, 0.5841, 0.6584, 1.0, 0.1912, 0.5841, 0.6584, 1.0, 0.1912, 0.5841, 0.6584, 1.0, 0.1912, 0.5841, 0.6584, 1.0, 0.1912, 0.5841, 0.6584, 1.0, 0.1912, 0.5841, 0.6584, 1.0, 0.1912, 0.5841, 0.6584, 1.0, 0.1912, 0.5841, 0.6584, 1.0, 0.1912, 0.5841, 0.6584, 1.0, 0.1912, 0.5841, 0.6584, 1.0, 0.1912, 0.5841, 0.6584, 1.0, 0.1912, 0.5841, 0.6584, 1.0, 0.1912, 0.5841, 0.6584, 1.0, 0.1912, 0.5841, 0.6584, 1.0, 0.1912, 0.5841, 0.6584, 1.0, 0.1912, 0.5841, 0.6584, 1.0, 0.1912, 0.5841, 0.6584, 1.0, 0.1912, 0.5841, 0.6584, 1.0, 0.1912, 0.5841, 0.6584, 1.0, 0.1912, 0.5841, 0.6584, 1.0, 0.1912, 0.5841, 0.6584, 1.0, 0.1912, 0.5841, 0.6584, 1.0, 0.1912, 0.5841, 0.6584, 1.0, 0.1912, 0.5841, 0.6584, 1.0, 0.1912, 0.5841, 0.6584, 1.0, 0.1912, 0.5841, 0.6584, 1.0, 0.1912, 0.5841, 0.6584, 1.0, 0.1912, 0.5841, 0.6584, 1.0, 0.1912, 0.5841, 0.6584, 1.0, 0.1912, 0.5841, 0.6584, 1.0, 0.1912, 0.5841, 0.6584, 1.0, 0.1912, 0.5841, 0.6584, 1.0, 0.1912, 0.5841, 0.6584, 1.0, 0.1912, 0.5841, 0.6584, 1.0, 0.1912, 0.5841, 0.6584, 1.0, 0.1912, 0.5841, 0.6584, 1.0, 0.1912, 0.5841, 0.6584, 1.0, 0.1912, 0.5841, 0.6584, 1.0, 0.1912, 0.5841, 0.6584, 1.0, 0.1912, 0.5841, 0.6584, 1.0, 0.1912, 0.5841, 0.6584, 1.0, 0.1912, 0.5841, 0.6584, 1.0, 0.1912, 0.5841, 0.6584, 1.0, 0.1912, 0.5841, 0.6584, 1.0, 0.1912, 0.5841, 0.6584, 1.0, 0.1912, 0.5841, 0.6584, 1.0, 0.1912, 0.5841, 0.6584, 1.0, 0.1912, 0.5841, 0.6584, 1.0, 0.1912, 0.5841, 0.6584, 1.0, 0.1912, 0.5841, 0.6584, 1.0, 0.1912, 0.5841, 0.6584, 1.0, 0.1912, 0.5841, 0.6584, 1.0, 0.1912, 0.5841, 0.6584, 1.0, 0.1912, 0.5841, 0.6584, 1.0, 0.1912, 0.5841, 0.6584, 1.0, 0.1912, 0.5841, 0.6584, 1.0, 0.1912, 0.5841, 0.6584, 1.0, 0.1912, 0.5841, 0.6584, 1.0, 0.1912, 0.5841, 0.6584, 1.0, 0.1912, 0.5841, 0.6584, 1.0, 0.1912, 0.5841, 0.6584, 1.0, 0.1912, 0.5841, 0.6584, 1.0, 0.1912, 0.5841, 0.6584, 1.0, 0.1912, 0.5841, 0.6584, 1.0, 0.1912, 0.5841, 0.6584, 1.0, 0.1912, 0.5841, 0.6584, 1.0, 0.1912, 0.5841, 0.6584, 1.0, 0.1912, 0.5841, 0.6584, 1.0, 0.1912, 0.5841, 0.6584, 1.0, 0.1912, 0.5841, 0.6584, 1.0, 0.1912, 0.5841, 0.6584, 1.0, 0.1912, 0.5841, 0.6584, 1.0, 0.1912, 0.5841, 0.6584, 1.0, 0.1912, 0.5841, 0.6584, 1.0, 0.1912, 0.5841, 0.6584, 1.0, 0.1912, 0.5841, 0.6584, 1.0, 0.1912, 0.5841, 0.6584, 1.0, 0.1912, 0.5841, 0.6584, 1.0, 0.1912, 0.5841, 0.6584, 1.0, 0.1912, 0.5841, 0.6584, 1.0, 0.1912, 0.5841, 0.6584, 1.0, 0.1912, 0.5841, 0.6584, 1.0, 0.1912, 0.5841, 0.6584, 1.0, 0.1912, 0.5841, 0.6584, 1.0, 0.1912, 0.5841, 0.6584, 1.0, 0.1912, 0.5841, 0.6584, 1.0, 0.1912, 0.5841, 0.6584, 1.0, 0.1912, 0.5841, 0.6584, 1.0, 0.1912, 0.5841, 0.6584, 1.0, 0.1912, 0.5841, 0.6584, 1.0, 0.1912, 0.5841, 0.6584, 1.0, 0.1912, 0.5841, 0.6584, 1.0, 0.1912, 0.5841, 0.6584, 1.0, 0.1912, 0.5841, 0.6584, 1.0, 0.1912, 0.5841, 0.6584, 1.0, 0.1912, 0.5841, 0.6584, 1.0, 0.1912, 0.5841, 0.6584, 1.0, 0.1912, 0.5841, 0.6584, 1.0, 0.1912, 0.5841, 0.6584, 1.0, 0.1912, 0.5841, 0.6584, 1.0, 0.1912, 0.5841, 0.6584, 1.0, 0.1912, 0.5841, 0.6584, 1.0, 0.1912, 0.5841, 0.6584, 1.0, 0.1912, 0.5841, 0.6584, 1.0, 0.1912, 0.5841, 0.6584, 1.0, 0.1912, 0.5841, 0.6584, 1.0, 0.1912, 0.5841, 0.6584, 1.0, 0.1912, 0.5841, 0.6584, 1.0, 0.1912, 0.5841, 0.6584, 1.0, 0.1912, 0.5841, 0.6584, 1.0, 0.1912, 0.5841, 0.6584, 1.0, 0.1912, 0.5841, 0.6584, 1.0, 0.1912, 0.5841, 0.6584, 1.0, 0.1912, 0.5841, 0.6584, 1.0, 0.1912, 0.5841, 0.6584, 1.0, 0.3278, 0.06125, 0.6584, 1.0, 0.3278, 0.06125, 0.6584, 1.0, 0.3278, 0.06125, 0.6584, 1.0, 0.3278, 0.06125, 0.6584, 1.0, 0.3278, 0.06125, 0.6584, 1.0, 0.3278, 0.06125, 0.6584, 1.0, 0.3278, 0.06125, 0.6584, 1.0, 0.3278, 0.06125, 0.6584, 1.0, 0.3278, 0.06125, 0.6584, 1.0, 0.3278, 0.06125, 0.6584, 1.0, 0.3278, 0.06125, 0.6584, 1.0, 0.3278, 0.06125, 0.6584, 1.0, 0.3278, 0.06125, 0.6584, 1.0, 0.3278, 0.06125, 0.6584, 1.0, 0.3278, 0.06125, 0.6584, 1.0, 0.3278, 0.06125, 0.6584, 1.0, 0.3278, 0.06125, 0.6584, 1.0, 0.3278, 0.06125, 0.6584, 1.0, 0.3278, 0.06125, 0.6584, 1.0, 0.3278, 0.06125, 0.6584, 1.0, 0.3278, 0.06125, 0.6584, 1.0, 0.3278, 0.06125, 0.6584, 1.0, 0.3278, 0.06125, 0.6584, 1.0, 0.3278, 0.06125, 0.6584, 1.0, 0.3278, 0.06125, 0.6584, 1.0, 0.3278, 0.06125, 0.6584, 1.0, 0.3278, 0.06125, 0.6584, 1.0, 0.3278, 0.06125, 0.6584, 1.0, 0.3278, 0.06125, 0.6584, 1.0, 0.3278, 0.06125, 0.6584, 1.0, 0.3278, 0.06125, 0.6584, 1.0, 0.3278, 0.06125, 0.6584, 1.0, 0.3278, 0.06125, 0.6584, 1.0, 0.3278, 0.06125, 0.6584, 1.0, 0.3278, 0.06125, 0.6584, 1.0, 0.3278, 0.06125, 0.6584, 1.0, 0.3278, 0.06125, 0.6584, 1.0, 0.3278, 0.06125, 0.6584, 1.0, 0.3278, 0.06125, 0.6584, 1.0, 0.3278, 0.06125, 0.6584, 1.0, 0.3278, 0.06125, 0.6584, 1.0, 0.3278, 0.06125, 0.6584, 1.0, 0.3278, 0.06125, 0.6584, 1.0, 0.3278, 0.06125, 0.6584, 1.0, 0.3278, 0.06125, 0.6584, 1.0, 0.3278, 0.06125, 0.6584, 1.0, 0.3278, 0.06125, 0.6584, 1.0, 0.3278, 0.06125, 0.6584, 1.0, 0.3278, 0.06125, 0.6584, 1.0, 0.3278, 0.06125, 0.6584, 1.0, 0.3278, 0.06125, 0.6584, 1.0, 0.3278, 0.06125, 0.6584, 1.0, 0.3278, 0.06125, 0.6584, 1.0, 0.3278, 0.06125, 0.6584, 1.0, 0.3278, 0.06125, 0.6584, 1.0, 0.3278, 0.06125, 0.6584, 1.0, 0.3278, 0.06125, 0.6584, 1.0, 0.3278, 0.06125, 0.6584, 1.0, 0.3278, 0.06125, 0.6584, 1.0, 0.3278, 0.06125, 0.6584, 1.0, 0.3278, 0.06125, 0.6584, 1.0, 0.3278, 0.06125, 0.6584, 1.0, 0.3278, 0.06125, 0.6584, 1.0, 0.3278, 0.06125, 0.6584, 1.0, 0.3278, 0.06125, 0.6584, 1.0, 0.3278, 0.06125, 0.6584, 1.0, 0.3278, 0.06125, 0.6584, 1.0, 0.3278, 0.06125, 0.6584, 1.0, 0.3278, 0.06125, 0.6584, 1.0, 0.3278, 0.06125, 0.6584, 1.0, 0.3278, 0.06125, 0.6584, 1.0, 0.3278, 0.06125, 0.6584, 1.0, 0.3278, 0.06125, 0.6584, 1.0, 0.3278, 0.06125, 0.6584, 1.0, 0.3278, 0.06125, 0.6584, 1.0, 0.3278, 0.06125, 0.6584, 1.0, 0.3278, 0.06125, 0.6584, 1.0, 0.3278, 0.06125, 0.6584, 1.0, 0.3278, 0.06125, 0.6584, 1.0, 0.3278, 0.06125, 0.6584, 1.0, 0.3278, 0.06125, 0.6584, 1.0, 0.3278, 0.06125, 0.6584, 1.0, 0.3278, 0.06125, 0.6584, 1.0, 0.3278, 0.06125, 0.6584, 1.0, 0.3278, 0.06125, 0.6584, 1.0, 0.3278, 0.06125, 0.6584, 1.0, 0.3278, 0.06125, 0.6584, 1.0, 0.3278, 0.06125, 0.6584, 1.0, 0.3278, 0.06125, 0.6584, 1.0, 0.3278, 0.06125, 0.6584, 1.0, 0.3278, 0.06125, 0.6584, 1.0, 0.3278, 0.06125, 0.6584, 1.0, 0.3278, 0.06125, 0.6584, 1.0, 0.3278, 0.06125, 0.6584, 1.0, 0.3278, 0.06125, 0.6584, 1.0, 0.3278, 0.06125, 0.6584, 1.0, 0.3278, 0.06125, 0.6584, 1.0, 0.3278, 0.06125, 0.6584, 1.0, 0.3278, 0.06125, 0.6584, 1.0, 0.3278, 0.06125, 0.6584, 1.0, 0.3278, 0.06125, 0.6584, 1.0, 0.3278, 0.06125, 0.6584, 1.0, 0.3278, 0.06125, 0.6584, 1.0, 0.3278, 0.06125, 0.6584, 1.0, 0.3278, 0.06125, 0.6584, 1.0, 0.3278, 0.06125, 0.6584, 1.0, 0.3278, 0.06125, 0.6584, 1.0, 0.3278, 0.06125, 0.6584, 1.0, 0.3278, 0.06125, 0.6584, 1.0, 0.3278, 0.06125, 0.6584, 1.0, 0.3278, 0.06125, 0.6584, 1.0, 0.3278, 0.06125, 0.6584, 1.0, 0.3278, 0.06125, 0.6584, 1.0, 0.3278, 0.06125, 0.6584, 1.0, 0.3278, 0.06125, 0.6584, 1.0, 0.3278, 0.06125, 0.6584, 1.0, 0.3278, 0.06125, 0.6584, 1.0, 0.3278, 0.06125, 0.6584, 1.0, 0.3278, 0.06125, 0.6584, 1.0, 0.3278, 0.06125, 0.6584, 1.0, 0.3278, 0.06125, 0.6584, 1.0, 0.3278, 0.06125, 0.6584, 1.0, 0.3278, 0.06125, 0.6584, 1.0, 0.3278, 0.06125, 0.6584, 1.0, 0.3278, 0.06125, 0.6584, 1.0, 0.3278, 0.06125, 0.6584, 1.0, 0.3278, 0.06125, 0.6584, 1.0, 0.3278, 0.06125, 0.6584, 1.0, 0.3278, 0.06125, 0.6584, 1.0, 0.3278, 0.06125, 0.6584, 1.0])
me_doll.materials.append(mat_vertexcolor)
me_doll.use_remesh_preserve_volume = False
me_doll.use_remesh_preserve_attributes = False
me_doll.use_mirror_vertex_groups = False
me_doll.use_paint_bone_selection = False
me_doll.use_paint_mask = True
me_doll.update()
me_cursor = bpy.data.meshes.new('Cursor')
me_cursor.from_pydata([(0.3246, -8.966, -0.4), (0.4, -8.966, -0.3246), (0.3246, 8.966, -0.4), (0.4, 8.966, -0.3246), (0.4, -8.966, -0.4754), (0.4754, -8.966, -0.4), (0.4, 8.966, -0.4754), (0.4754, 8.966, -0.4), (-0.4754, -8.966, -0.4), (-0.4, -8.966, -0.3246), (-0.4754, 8.966, -0.4), (-0.4, 8.966, -0.3246), (-0.4, -8.966, -0.4754), (-0.3246, -8.966, -0.4), (-0.4, 8.966, -0.4754), (-0.3246, 8.966, -0.4), (8.966, 0.3246, -0.4), (8.966, 0.4, -0.3246), (-8.966, 0.3246, -0.4), (-8.966, 0.4, -0.3246), (8.966, 0.4, -0.4754), (8.966, 0.4754, -0.4), (-8.966, 0.4, -0.4754), (-8.966, 0.4754, -0.4), (8.966, -0.4754, -0.4), (8.966, -0.4, -0.3246), (-8.966, -0.4754, -0.4), (-8.966, -0.4, -0.3246), (8.966, -0.4, -0.4754), (8.966, -0.3246, -0.4), (-8.966, -0.4, -0.4754), (-8.966, -0.3246, -0.4)], [], [(0, 1, 3, 2), (2, 3, 7, 6), (6, 7, 5, 4), (4, 5, 1, 0), (2, 6, 4, 0), (7, 3, 1, 5), (8, 9, 11, 10), (10, 11, 15, 14), (14, 15, 13, 12), (12, 13, 9, 8), (10, 14, 12, 8), (15, 11, 9, 13), (16, 17, 19, 18), (18, 19, 23, 22), (22, 23, 21, 20), (20, 21, 17, 16), (18, 22, 20, 16), (23, 19, 17, 21), (24, 25, 27, 26), (26, 27, 31, 30), (30, 31, 29, 28), (28, 29, 25, 24), (26, 30, 28, 24), (31, 27, 25, 29)])
_ca = me_cursor.color_attributes.new('Col', 'BYTE_COLOR', 'CORNER')
_ca.data.foreach_set('color', [0.6584, 0.4397, 0.2086, 1.0, 0.6584, 0.4397, 0.2086, 1.0, 0.6584, 0.4397, 0.2086, 1.0, 0.6584, 0.4397, 0.2086, 1.0, 0.6584, 0.4397, 0.2086, 1.0, 0.6584, 0.4397, 0.2086, 1.0, 0.6584, 0.4397, 0.2086, 1.0, 0.6584, 0.4397, 0.2086, 1.0, 0.6584, 0.4397, 0.2086, 1.0, 0.6584, 0.4397, 0.2086, 1.0, 0.6584, 0.4397, 0.2086, 1.0, 0.6584, 0.4397, 0.2086, 1.0, 0.6584, 0.4397, 0.2086, 1.0, 0.6584, 0.4397, 0.2086, 1.0, 0.6584, 0.4397, 0.2086, 1.0, 0.6584, 0.4397, 0.2086, 1.0, 0.6584, 0.4397, 0.2086, 1.0, 0.6584, 0.4397, 0.2086, 1.0, 0.6584, 0.4397, 0.2086, 1.0, 0.6584, 0.4397, 0.2086, 1.0, 0.6584, 0.4397, 0.2086, 1.0, 0.6584, 0.4397, 0.2086, 1.0, 0.6584, 0.4397, 0.2086, 1.0, 0.6584, 0.4397, 0.2086, 1.0, 0.6584, 0.4397, 0.2086, 1.0, 0.6584, 0.4397, 0.2086, 1.0, 0.6584, 0.4397, 0.2086, 1.0, 0.6584, 0.4397, 0.2086, 1.0, 0.6584, 0.4397, 0.2086, 1.0, 0.6584, 0.4397, 0.2086, 1.0, 0.6584, 0.4397, 0.2086, 1.0, 0.6584, 0.4397, 0.2086, 1.0, 0.6584, 0.4397, 0.2086, 1.0, 0.6584, 0.4397, 0.2086, 1.0, 0.6584, 0.4397, 0.2086, 1.0, 0.6584, 0.4397, 0.2086, 1.0, 0.6584, 0.4397, 0.2086, 1.0, 0.6584, 0.4397, 0.2086, 1.0, 0.6584, 0.4397, 0.2086, 1.0, 0.6584, 0.4397, 0.2086, 1.0, 0.6584, 0.4397, 0.2086, 1.0, 0.6584, 0.4397, 0.2086, 1.0, 0.6584, 0.4397, 0.2086, 1.0, 0.6584, 0.4397, 0.2086, 1.0, 0.6584, 0.4397, 0.2086, 1.0, 0.6584, 0.4397, 0.2086, 1.0, 0.6584, 0.4397, 0.2086, 1.0, 0.6584, 0.4397, 0.2086, 1.0, 0.6584, 0.4397, 0.2086, 1.0, 0.6584, 0.4397, 0.2086, 1.0, 0.6584, 0.4397, 0.2086, 1.0, 0.6584, 0.4397, 0.2086, 1.0, 0.6584, 0.4397, 0.2086, 1.0, 0.6584, 0.4397, 0.2086, 1.0, 0.6584, 0.4397, 0.2086, 1.0, 0.6584, 0.4397, 0.2086, 1.0, 0.6584, 0.4397, 0.2086, 1.0, 0.6584, 0.4397, 0.2086, 1.0, 0.6584, 0.4397, 0.2086, 1.0, 0.6584, 0.4397, 0.2086, 1.0, 0.6584, 0.4397, 0.2086, 1.0, 0.6584, 0.4397, 0.2086, 1.0, 0.6584, 0.4397, 0.2086, 1.0, 0.6584, 0.4397, 0.2086, 1.0, 0.6584, 0.4397, 0.2086, 1.0, 0.6584, 0.4397, 0.2086, 1.0, 0.6584, 0.4397, 0.2086, 1.0, 0.6584, 0.4397, 0.2086, 1.0, 0.6584, 0.4397, 0.2086, 1.0, 0.6584, 0.4397, 0.2086, 1.0, 0.6584, 0.4397, 0.2086, 1.0, 0.6584, 0.4397, 0.2086, 1.0, 0.6584, 0.4397, 0.2086, 1.0, 0.6584, 0.4397, 0.2086, 1.0, 0.6584, 0.4397, 0.2086, 1.0, 0.6584, 0.4397, 0.2086, 1.0, 0.6584, 0.4397, 0.2086, 1.0, 0.6584, 0.4397, 0.2086, 1.0, 0.6584, 0.4397, 0.2086, 1.0, 0.6584, 0.4397, 0.2086, 1.0, 0.6584, 0.4397, 0.2086, 1.0, 0.6584, 0.4397, 0.2086, 1.0, 0.6584, 0.4397, 0.2086, 1.0, 0.6584, 0.4397, 0.2086, 1.0, 0.6584, 0.4397, 0.2086, 1.0, 0.6584, 0.4397, 0.2086, 1.0, 0.6584, 0.4397, 0.2086, 1.0, 0.6584, 0.4397, 0.2086, 1.0, 0.6584, 0.4397, 0.2086, 1.0, 0.6584, 0.4397, 0.2086, 1.0, 0.6584, 0.4397, 0.2086, 1.0, 0.6584, 0.4397, 0.2086, 1.0, 0.6584, 0.4397, 0.2086, 1.0, 0.6584, 0.4397, 0.2086, 1.0, 0.6584, 0.4397, 0.2086, 1.0, 0.6584, 0.4397, 0.2086, 1.0])
me_cursor.materials.append(mat_vertexcolor)
me_cursor.use_remesh_preserve_volume = False
me_cursor.use_remesh_preserve_attributes = False
me_cursor.use_mirror_vertex_groups = False
me_cursor.update()
me_cube = bpy.data.meshes.new('Cube')
me_cube.from_pydata([(-0.1923, -0.1923, -0.2526), (-0.1923, -0.2526, -0.1923), (-0.2526, -0.1923, -0.1923), (-0.1923, -0.2526, 0.1923), (-0.1923, -0.1923, 0.2526), (-0.2526, -0.1923, 0.1923), (-0.1923, 0.1923, -0.2526), (-0.2526, 0.1923, -0.1923), (-0.1923, 0.2526, -0.1923), (-0.1923, 0.1923, 0.2526), (-0.1923, 0.2526, 0.1923), (-0.2526, 0.1923, 0.1923), (0.1923, -0.1923, -0.2526), (0.2526, -0.1923, -0.1923), (0.1923, -0.2526, -0.1923), (0.1923, -0.1923, 0.2526), (0.1923, -0.2526, 0.1923), (0.2526, -0.1923, 0.1923), (0.1923, 0.1923, -0.2526), (0.1923, 0.2526, -0.1923), (0.2526, 0.1923, -0.1923), (0.1923, 0.1923, 0.2526), (0.2526, 0.1923, 0.1923), (0.1923, 0.2526, 0.1923)], [], [(14, 16, 3, 1), (20, 22, 17, 13), (21, 9, 4, 15), (2, 5, 11, 7), (8, 10, 23, 19), (0, 1, 2), (3, 4, 5), (6, 7, 8), (9, 10, 11), (12, 13, 14), (15, 16, 17), (18, 19, 20), (21, 22, 23), (6, 0, 2, 7), (1, 3, 5, 2), (4, 9, 11, 5), (10, 8, 7, 11), (18, 6, 8, 19), (9, 21, 23, 10), (22, 20, 19, 23), (12, 18, 20, 13), (21, 15, 17, 22), (16, 14, 13, 17), (0, 12, 14, 1), (15, 4, 3, 16), (6, 18, 12, 0)])
_ca = me_cube.color_attributes.new('Col', 'BYTE_COLOR', 'CORNER')
_ca.data.foreach_set('color', [0.0, 0.5711, 0.4287, 1.0, 0.0, 0.5711, 0.4287, 1.0, 0.0, 0.5711, 0.4287, 1.0, 0.0, 0.5711, 0.4287, 1.0, 0.5711, 0.1529, 0.4735, 1.0, 0.5711, 0.1529, 0.4735, 1.0, 0.5711, 0.1529, 0.4735, 1.0, 0.5711, 0.1529, 0.4735, 1.0, 0.5711, 0.4125, 0.117, 1.0, 0.5711, 0.4125, 0.117, 1.0, 0.5711, 0.4125, 0.117, 1.0, 0.5711, 0.4125, 0.117, 1.0, 0.5711, 0.1529, 0.4735, 1.0, 0.5711, 0.1529, 0.4735, 1.0, 0.5711, 0.1529, 0.4735, 1.0, 0.5711, 0.1529, 0.4735, 1.0, 0.0, 0.5711, 0.4287, 1.0, 0.0, 0.5711, 0.4287, 1.0, 0.0, 0.5711, 0.4287, 1.0, 0.0, 0.5711, 0.4287, 1.0, 0.1195, 0.1356, 0.162, 1.0, 0.1195, 0.1356, 0.162, 1.0, 0.1195, 0.1356, 0.162, 1.0, 0.1195, 0.1356, 0.162, 1.0, 0.1195, 0.1356, 0.162, 1.0, 0.1195, 0.1356, 0.162, 1.0, 0.1195, 0.1356, 0.162, 1.0, 0.1195, 0.1356, 0.162, 1.0, 0.1195, 0.1356, 0.162, 1.0, 0.1195, 0.1356, 0.162, 1.0, 0.1195, 0.1356, 0.162, 1.0, 0.1195, 0.1356, 0.162, 1.0, 0.1195, 0.1356, 0.162, 1.0, 0.1195, 0.1356, 0.162, 1.0, 0.1195, 0.1356, 0.162, 1.0, 0.1195, 0.1356, 0.162, 1.0, 0.1195, 0.1356, 0.162, 1.0, 0.1195, 0.1356, 0.162, 1.0, 0.1195, 0.1356, 0.162, 1.0, 0.1195, 0.1356, 0.162, 1.0, 0.1195, 0.1356, 0.162, 1.0, 0.1195, 0.1356, 0.162, 1.0, 0.1195, 0.1356, 0.162, 1.0, 0.1195, 0.1356, 0.162, 1.0, 0.1195, 0.1356, 0.162, 1.0, 0.1195, 0.1356, 0.162, 1.0, 0.1195, 0.1356, 0.162, 1.0, 0.1195, 0.1356, 0.162, 1.0, 0.1195, 0.1356, 0.162, 1.0, 0.1195, 0.1356, 0.162, 1.0, 0.1195, 0.1356, 0.162, 1.0, 0.1195, 0.1356, 0.162, 1.0, 0.1195, 0.1356, 0.162, 1.0, 0.1195, 0.1356, 0.162, 1.0, 0.1195, 0.1356, 0.162, 1.0, 0.1195, 0.1356, 0.162, 1.0, 0.1195, 0.1356, 0.162, 1.0, 0.1195, 0.1356, 0.162, 1.0, 0.1195, 0.1356, 0.162, 1.0, 0.1195, 0.1356, 0.162, 1.0, 0.1195, 0.1356, 0.162, 1.0, 0.1195, 0.1356, 0.162, 1.0, 0.1195, 0.1356, 0.162, 1.0, 0.1195, 0.1356, 0.162, 1.0, 0.1195, 0.1356, 0.162, 1.0, 0.1195, 0.1356, 0.162, 1.0, 0.1195, 0.1356, 0.162, 1.0, 0.1195, 0.1356, 0.162, 1.0, 0.1195, 0.1356, 0.162, 1.0, 0.1195, 0.1356, 0.162, 1.0, 0.1195, 0.1356, 0.162, 1.0, 0.1195, 0.1356, 0.162, 1.0, 0.1195, 0.1356, 0.162, 1.0, 0.1195, 0.1356, 0.162, 1.0, 0.1195, 0.1356, 0.162, 1.0, 0.1195, 0.1356, 0.162, 1.0, 0.1195, 0.1356, 0.162, 1.0, 0.1195, 0.1356, 0.162, 1.0, 0.1195, 0.1356, 0.162, 1.0, 0.1195, 0.1356, 0.162, 1.0, 0.1195, 0.1356, 0.162, 1.0, 0.1195, 0.1356, 0.162, 1.0, 0.1195, 0.1356, 0.162, 1.0, 0.1195, 0.1356, 0.162, 1.0, 0.1195, 0.1356, 0.162, 1.0, 0.1195, 0.1356, 0.162, 1.0, 0.1195, 0.1356, 0.162, 1.0, 0.1195, 0.1356, 0.162, 1.0, 0.1195, 0.1356, 0.162, 1.0, 0.1195, 0.1356, 0.162, 1.0, 0.1195, 0.1356, 0.162, 1.0, 0.1195, 0.1356, 0.162, 1.0, 0.5711, 0.4125, 0.117, 1.0, 0.5711, 0.4125, 0.117, 1.0, 0.5711, 0.4125, 0.117, 1.0, 0.5711, 0.4125, 0.117, 1.0])
me_cube.materials.append(mat_vertexcolor)
me_cube.use_remesh_preserve_volume = False
me_cube.use_remesh_preserve_attributes = False
me_cube.use_mirror_vertex_groups = False
me_cube.use_paint_bone_selection = False
me_cube.use_paint_mask = True
me_cube.update()
me_tile = bpy.data.meshes.new('Tile')
me_tile.from_pydata([(-0.5, -0.5, 0.0), (0.5, -0.5, 0.0), (-0.5, 0.5, 0.0), (0.5, 0.5, 0.0), (-0.4401, 0.4401, 0.0), (-0.4401, -0.4401, 0.0), (0.4401, -0.4401, 0.0), (0.4401, 0.4401, 0.0), (-0.4199, 0.4199, -0.02037), (-0.4199, -0.4199, -0.02037), (0.4199, -0.4199, -0.02037), (0.4199, 0.4199, -0.02037)], [], [(7, 4, 8, 11), (5, 4, 2, 0), (6, 5, 0, 1), (7, 6, 1, 3), (4, 7, 3, 2), (9, 10, 11, 8), (5, 6, 10, 9), (6, 7, 11, 10), (4, 5, 9, 8)])
_ca = me_tile.color_attributes.new('Col', 'BYTE_COLOR', 'CORNER')
_ca.data.foreach_set('color', [0.3663, 0.3095, 0.2831, 1.0, 0.3663, 0.3095, 0.2831, 1.0, 0.3663, 0.3095, 0.2831, 1.0, 0.3663, 0.3095, 0.2831, 1.0, 0.3663, 0.3095, 0.2831, 1.0, 0.3663, 0.3095, 0.2831, 1.0, 0.3663, 0.3095, 0.2831, 1.0, 0.3663, 0.3095, 0.2831, 1.0, 0.3663, 0.3095, 0.2831, 1.0, 0.3663, 0.3095, 0.2831, 1.0, 0.3663, 0.3095, 0.2831, 1.0, 0.3663, 0.3095, 0.2831, 1.0, 0.3663, 0.3095, 0.2831, 1.0, 0.3663, 0.3095, 0.2831, 1.0, 0.3663, 0.3095, 0.2831, 1.0, 0.3663, 0.3095, 0.2831, 1.0, 0.3663, 0.3095, 0.2831, 1.0, 0.3663, 0.3095, 0.2831, 1.0, 0.3663, 0.3095, 0.2831, 1.0, 0.3663, 0.3095, 0.2831, 1.0, 0.2384, 0.2016, 0.1845, 1.0, 0.2384, 0.2016, 0.1845, 1.0, 0.2384, 0.2016, 0.1845, 1.0, 0.2384, 0.2016, 0.1845, 1.0, 0.3663, 0.3095, 0.2831, 1.0, 0.3663, 0.3095, 0.2831, 1.0, 0.3663, 0.3095, 0.2831, 1.0, 0.3663, 0.3095, 0.2831, 1.0, 0.3663, 0.3095, 0.2831, 1.0, 0.3663, 0.3095, 0.2831, 1.0, 0.3663, 0.3095, 0.2831, 1.0, 0.3663, 0.3095, 0.2831, 1.0, 0.3663, 0.3095, 0.2831, 1.0, 0.3663, 0.3095, 0.2831, 1.0, 0.3663, 0.3095, 0.2831, 1.0, 0.3663, 0.3095, 0.2831, 1.0])
me_tile.materials.append(mat_vertexcolor)
me_tile.use_remesh_preserve_volume = False
me_tile.use_remesh_preserve_attributes = False
me_tile.use_mirror_vertex_groups = False
me_tile.use_paint_bone_selection = False
me_tile.use_paint_mask = True
me_tile.update()

# ---- objects
ob_egg = bpy.data.objects.new('Egg', me_egg)
ob_doll = bpy.data.objects.new('Doll', me_doll)
ob_cursor = bpy.data.objects.new('Cursor', me_cursor)
ob_cube = bpy.data.objects.new('Cube', me_cube)
ob_hemi = bpy.data.objects.new('Hemi', light_hemi)
ob_tile = bpy.data.objects.new('Tile', me_tile)

# ---- transforms, parenting, visibility, modifiers, constraints
ob_egg.location = (2.0, 0.0, 0.0)
ob_egg.lineart.crease_threshold = 0.0
ob_doll.location = (1.0, 0.0, 0.0)
ob_doll.lineart.crease_threshold = 0.0
_m = ob_doll.modifiers.new('Auto Smooth', 'NODES')
_m.node_group = ng_auto_smooth
_gi = [s.identifier for s in ng_auto_smooth.interface.items_tree if s.item_type == 'SOCKET' and s.in_out == 'INPUT']
_m[_gi[1]] = 0.5236  # Angle
ob_cursor.location = (0.0, 0.0, 0.0)
ob_cursor.lineart.crease_threshold = 0.0
ob_cube.location = (0.0, 0.0, 0.0)
ob_cube.lineart.crease_threshold = 0.0
ob_hemi.location = (0.0, 0.0, 0.8125)
ob_hemi.lineart.crease_threshold = 0.0
ob_tile.location = (0.0, 0.0, -0.5)
ob_tile.lineart.crease_threshold = 0.0

# ---- collection membership
col_collection_1.objects.link(ob_egg)
col_collection_1.objects.link(ob_doll)
col_collection_1.objects.link(ob_cursor)
col_collection_1.objects.link(ob_cube)
col_collection_1.objects.link(ob_hemi)
col_collection_1.objects.link(ob_tile)

# ---- scene / render settings (as saved in the file)
scene.frame_start = 1; scene.frame_end = 250; scene.frame_set(1)
scene.render.engine = 'BLENDER_EEVEE_NEXT'
scene.render.resolution_percentage = 50
scene.render.dither_intensity = 0.0
scene.cycles.use_denoising = False
scene.cycles.samples = 128
scene.cycles.sampling_pattern = 'TABULATED_SOBOL'
scene.cycles.use_adaptive_sampling = False
scene.cycles.use_light_tree = False
scene.cycles.blur_glossy = 0.0
scene.cycles.sample_clamp_indirect = 0.0
scene.view_settings.view_transform = 'Standard'
bpy.context.view_layer.update()

# ---- added for rendering (the .blend has no active camera): camera
cam_auto = bpy.data.cameras.new('AutoCamera')
cam_auto.lens = 50.0
cam_auto.sensor_width = 36.0
cam_auto.clip_end = 1000.0
ob_auto_camera = bpy.data.objects.new('AutoCamera', cam_auto)
scene.collection.objects.link(ob_auto_camera)
ob_auto_camera.location = (23.4749, -28.1699, 18.646)
ob_auto_camera.rotation_euler = (1.09748, -7.21219e-08, 0.694738)
scene.camera = ob_auto_camera
bpy.context.view_layer.update()
